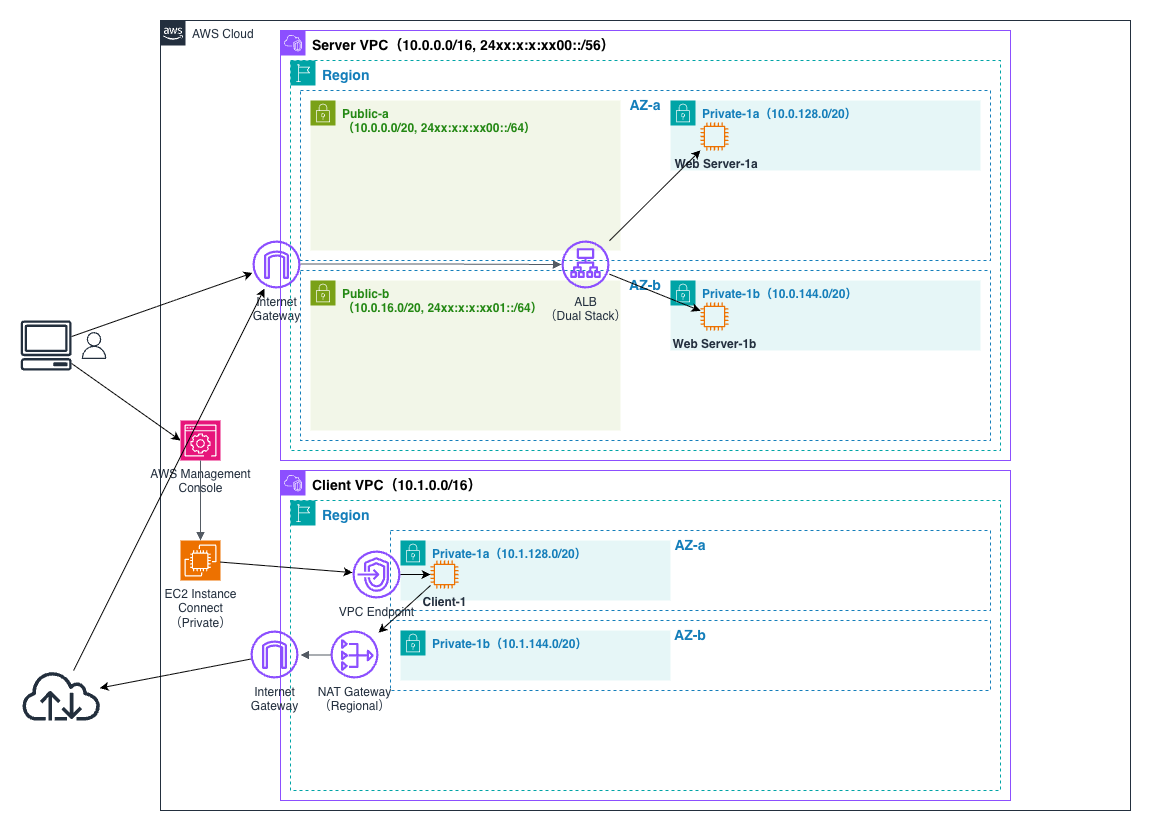

The diagram above was exported from draw.io. Its source (the exported page's mxGraphModel, read from the mxfile embedded in the PNG):
<mxGraphModel dx="1160" dy="1412" grid="1" gridSize="10" guides="1" tooltips="1" connect="1" arrows="1" fold="1" page="1" pageScale="1" pageWidth="1169" pageHeight="827" math="0" shadow="0">
  <root>
    <mxCell id="0" />
    <mxCell id="1" parent="0" />
    <mxCell id="WNEkOL8K-YfgSkJYSo1h-56" parent="1" style="dashed=0;verticalAlign=top;fontStyle=0;whiteSpace=wrap;html=1;strokeColor=#FFFFFF;" value="" vertex="1">
      <mxGeometry height="830" width="1150" as="geometry" />
    </mxCell>
    <mxCell id="WNEkOL8K-YfgSkJYSo1h-1" parent="1" style="points=[[0,0],[0.25,0],[0.5,0],[0.75,0],[1,0],[1,0.25],[1,0.5],[1,0.75],[1,1],[0.75,1],[0.5,1],[0.25,1],[0,1],[0,0.75],[0,0.5],[0,0.25]];outlineConnect=0;gradientColor=none;html=1;whiteSpace=wrap;fontSize=12;fontStyle=0;container=1;pointerEvents=0;collapsible=0;recursiveResize=0;shape=mxgraph.aws4.group;grIcon=mxgraph.aws4.group_aws_cloud_alt;strokeColor=#232F3E;fillColor=none;verticalAlign=top;align=left;spacingLeft=30;fontColor=#232F3E;dashed=0;" value="AWS Cloud" vertex="1">
      <mxGeometry height="790" width="970" x="160" y="20" as="geometry" />
    </mxCell>
    <mxCell id="WNEkOL8K-YfgSkJYSo1h-3" parent="WNEkOL8K-YfgSkJYSo1h-1" style="points=[[0,0],[0.25,0],[0.5,0],[0.75,0],[1,0],[1,0.25],[1,0.5],[1,0.75],[1,1],[0.75,1],[0.5,1],[0.25,1],[0,1],[0,0.75],[0,0.5],[0,0.25]];outlineConnect=0;gradientColor=none;html=1;whiteSpace=wrap;fontSize=12;fontStyle=0;container=1;pointerEvents=0;collapsible=0;recursiveResize=0;shape=mxgraph.aws4.group;grIcon=mxgraph.aws4.group_vpc2;strokeColor=#8C4FFF;fillColor=none;verticalAlign=top;align=left;spacingLeft=30;fontColor=#AAB7B8;dashed=0;" value="&lt;font style=&quot;font-size: 14px; color: rgb(0, 0, 0);&quot;&gt;&lt;b style=&quot;&quot;&gt;Client VPC（10.1.0.0/16&lt;/b&gt;&lt;b style=&quot;background-color: transparent;&quot;&gt;）&lt;/b&gt;&lt;/font&gt;" vertex="1">
      <mxGeometry height="330" width="730" x="120" y="450" as="geometry" />
    </mxCell>
    <mxCell id="WNEkOL8K-YfgSkJYSo1h-5" parent="WNEkOL8K-YfgSkJYSo1h-3" style="points=[[0,0],[0.25,0],[0.5,0],[0.75,0],[1,0],[1,0.25],[1,0.5],[1,0.75],[1,1],[0.75,1],[0.5,1],[0.25,1],[0,1],[0,0.75],[0,0.5],[0,0.25]];outlineConnect=0;gradientColor=none;html=1;whiteSpace=wrap;fontSize=12;fontStyle=0;container=1;pointerEvents=0;collapsible=0;recursiveResize=0;shape=mxgraph.aws4.group;grIcon=mxgraph.aws4.group_region;strokeColor=#00A4A6;fillColor=none;verticalAlign=top;align=left;spacingLeft=30;fontColor=#147EBA;dashed=1;" value="&lt;b&gt;&lt;font style=&quot;font-size: 14px;&quot;&gt;Region&lt;/font&gt;&lt;/b&gt;" vertex="1">
      <mxGeometry height="290" width="710" x="10" y="30" as="geometry" />
    </mxCell>
    <mxCell id="WNEkOL8K-YfgSkJYSo1h-8" parent="WNEkOL8K-YfgSkJYSo1h-5" style="fillColor=none;strokeColor=#147EBA;dashed=1;verticalAlign=top;fontStyle=0;fontColor=#147EBA;whiteSpace=wrap;html=1;" value="&lt;b&gt;&lt;font style=&quot;font-size: 14px;&quot;&gt;AZ-a&lt;/font&gt;&lt;/b&gt;" vertex="1">
      <mxGeometry height="80" width="600" x="100" y="30" as="geometry" />
    </mxCell>
    <mxCell id="WNEkOL8K-YfgSkJYSo1h-9" parent="WNEkOL8K-YfgSkJYSo1h-5" style="fillColor=none;strokeColor=#147EBA;dashed=1;verticalAlign=top;fontStyle=0;fontColor=#147EBA;whiteSpace=wrap;html=1;" value="&lt;b&gt;&lt;font style=&quot;font-size: 14px;&quot;&gt;AZ-b&lt;/font&gt;&lt;/b&gt;" vertex="1">
      <mxGeometry height="70" width="600" x="100" y="120" as="geometry" />
    </mxCell>
    <mxCell id="WNEkOL8K-YfgSkJYSo1h-25" parent="WNEkOL8K-YfgSkJYSo1h-5" style="points=[[0,0],[0.25,0],[0.5,0],[0.75,0],[1,0],[1,0.25],[1,0.5],[1,0.75],[1,1],[0.75,1],[0.5,1],[0.25,1],[0,1],[0,0.75],[0,0.5],[0,0.25]];outlineConnect=0;gradientColor=none;html=1;whiteSpace=wrap;fontSize=12;fontStyle=0;container=1;pointerEvents=0;collapsible=0;recursiveResize=0;shape=mxgraph.aws4.group;grIcon=mxgraph.aws4.group_security_group;grStroke=0;strokeColor=#00A4A6;fillColor=#E6F6F7;verticalAlign=top;align=left;spacingLeft=30;fontColor=#147EBA;dashed=0;" value="&lt;b&gt;Private-1a（10.1.128.0/20）&lt;/b&gt;" vertex="1">
      <mxGeometry height="60" width="270" x="110" y="40" as="geometry" />
    </mxCell>
    <mxCell id="WNEkOL8K-YfgSkJYSo1h-33" parent="WNEkOL8K-YfgSkJYSo1h-25" style="sketch=0;outlineConnect=0;fontColor=#232F3E;gradientColor=none;fillColor=#ED7100;strokeColor=none;dashed=0;verticalLabelPosition=bottom;verticalAlign=top;align=center;html=1;fontSize=12;fontStyle=0;aspect=fixed;pointerEvents=1;shape=mxgraph.aws4.instance2;" value="&lt;b&gt;Client-1&lt;/b&gt;" vertex="1">
      <mxGeometry height="28" width="28" x="30" y="20" as="geometry" />
    </mxCell>
    <mxCell id="WNEkOL8K-YfgSkJYSo1h-49" edge="1" parent="WNEkOL8K-YfgSkJYSo1h-25" style="endArrow=classic;html=1;rounded=0;" target="WNEkOL8K-YfgSkJYSo1h-48" value="">
      <mxGeometry height="50" relative="1" width="50" as="geometry">
        <mxPoint x="30" y="45" as="sourcePoint" />
        <mxPoint x="80" y="-5" as="targetPoint" />
      </mxGeometry>
    </mxCell>
    <mxCell id="WNEkOL8K-YfgSkJYSo1h-34" parent="WNEkOL8K-YfgSkJYSo1h-5" style="points=[[0,0],[0.25,0],[0.5,0],[0.75,0],[1,0],[1,0.25],[1,0.5],[1,0.75],[1,1],[0.75,1],[0.5,1],[0.25,1],[0,1],[0,0.75],[0,0.5],[0,0.25]];outlineConnect=0;gradientColor=none;html=1;whiteSpace=wrap;fontSize=12;fontStyle=0;container=1;pointerEvents=0;collapsible=0;recursiveResize=0;shape=mxgraph.aws4.group;grIcon=mxgraph.aws4.group_security_group;grStroke=0;strokeColor=#00A4A6;fillColor=#E6F6F7;verticalAlign=top;align=left;spacingLeft=30;fontColor=#147EBA;dashed=0;" value="&lt;b&gt;Private-1b（10.1.144.0/20）&lt;/b&gt;" vertex="1">
      <mxGeometry height="50" width="270" x="110" y="130" as="geometry" />
    </mxCell>
    <mxCell id="WNEkOL8K-YfgSkJYSo1h-48" parent="WNEkOL8K-YfgSkJYSo1h-5" style="sketch=0;outlineConnect=0;fontColor=#232F3E;gradientColor=none;fillColor=#8C4FFF;strokeColor=none;dashed=0;verticalLabelPosition=bottom;verticalAlign=top;align=center;html=1;fontSize=12;fontStyle=0;aspect=fixed;pointerEvents=1;shape=mxgraph.aws4.nat_gateway;" value="NAT Gateway&lt;div&gt;（Regional）&lt;/div&gt;" vertex="1">
      <mxGeometry height="48" width="48" x="40" y="130" as="geometry" />
    </mxCell>
    <mxCell id="WNEkOL8K-YfgSkJYSo1h-50" edge="1" parent="WNEkOL8K-YfgSkJYSo1h-5" style="edgeStyle=orthogonalEdgeStyle;html=1;endArrow=none;elbow=vertical;startArrow=block;startFill=1;strokeColor=#545B64;rounded=0;" value="">
      <mxGeometry relative="1" width="100" as="geometry">
        <mxPoint x="10" y="154.5" as="sourcePoint" />
        <mxPoint x="40" y="154.5" as="targetPoint" />
      </mxGeometry>
    </mxCell>
    <mxCell id="iDjCFUgo5xo9qic5AKBE-1" parent="WNEkOL8K-YfgSkJYSo1h-5" style="sketch=0;outlineConnect=0;fontColor=#232F3E;gradientColor=none;fillColor=#8C4FFF;strokeColor=none;dashed=0;verticalLabelPosition=bottom;verticalAlign=top;align=center;html=1;fontSize=12;fontStyle=0;aspect=fixed;pointerEvents=1;shape=mxgraph.aws4.endpoints;" value="VPC Endpoint" vertex="1">
      <mxGeometry height="48" width="48" x="62" y="50" as="geometry" />
    </mxCell>
    <mxCell id="WNEkOL8K-YfgSkJYSo1h-44" edge="1" parent="WNEkOL8K-YfgSkJYSo1h-5" source="iDjCFUgo5xo9qic5AKBE-1" style="endArrow=classic;html=1;rounded=0;" target="WNEkOL8K-YfgSkJYSo1h-33" value="">
      <mxGeometry height="50" relative="1" width="50" as="geometry">
        <mxPoint x="-70" y="60" as="sourcePoint" />
        <mxPoint x="-20" y="10" as="targetPoint" />
      </mxGeometry>
    </mxCell>
    <mxCell id="WNEkOL8K-YfgSkJYSo1h-35" parent="WNEkOL8K-YfgSkJYSo1h-1" style="sketch=0;points=[[0,0,0],[0.25,0,0],[0.5,0,0],[0.75,0,0],[1,0,0],[0,1,0],[0.25,1,0],[0.5,1,0],[0.75,1,0],[1,1,0],[0,0.25,0],[0,0.5,0],[0,0.75,0],[1,0.25,0],[1,0.5,0],[1,0.75,0]];outlineConnect=0;fontColor=#232F3E;fillColor=#ED7100;strokeColor=#ffffff;dashed=0;verticalLabelPosition=bottom;verticalAlign=top;align=center;html=1;fontSize=12;fontStyle=0;aspect=fixed;shape=mxgraph.aws4.resourceIcon;resIcon=mxgraph.aws4.ec2;" value="EC2 Instance&lt;div&gt;Connect&lt;/div&gt;&lt;div&gt;（Private）&lt;/div&gt;" vertex="1">
      <mxGeometry height="40" width="40" x="20" y="520" as="geometry" />
    </mxCell>
    <mxCell id="WNEkOL8K-YfgSkJYSo1h-38" parent="WNEkOL8K-YfgSkJYSo1h-1" style="sketch=0;points=[[0,0,0],[0.25,0,0],[0.5,0,0],[0.75,0,0],[1,0,0],[0,1,0],[0.25,1,0],[0.5,1,0],[0.75,1,0],[1,1,0],[0,0.25,0],[0,0.5,0],[0,0.75,0],[1,0.25,0],[1,0.5,0],[1,0.75,0]];points=[[0,0,0],[0.25,0,0],[0.5,0,0],[0.75,0,0],[1,0,0],[0,1,0],[0.25,1,0],[0.5,1,0],[0.75,1,0],[1,1,0],[0,0.25,0],[0,0.5,0],[0,0.75,0],[1,0.25,0],[1,0.5,0],[1,0.75,0]];outlineConnect=0;fontColor=#232F3E;fillColor=#E7157B;strokeColor=#ffffff;dashed=0;verticalLabelPosition=bottom;verticalAlign=top;align=center;html=1;fontSize=12;fontStyle=0;aspect=fixed;shape=mxgraph.aws4.resourceIcon;resIcon=mxgraph.aws4.management_console;" value="AWS Management&lt;div&gt;Console&lt;/div&gt;" vertex="1">
      <mxGeometry height="40" width="40" x="20" y="400" as="geometry" />
    </mxCell>
    <mxCell id="WNEkOL8K-YfgSkJYSo1h-43" edge="1" parent="WNEkOL8K-YfgSkJYSo1h-1" source="WNEkOL8K-YfgSkJYSo1h-38" style="edgeStyle=orthogonalEdgeStyle;html=1;endArrow=block;elbow=vertical;startArrow=none;endFill=1;strokeColor=#545B64;rounded=0;entryX=0.5;entryY=0;entryDx=0;entryDy=0;entryPerimeter=0;exitX=0.5;exitY=1;exitDx=0;exitDy=0;exitPerimeter=0;" target="WNEkOL8K-YfgSkJYSo1h-35" value="">
      <mxGeometry relative="1" width="100" as="geometry">
        <mxPoint x="30" y="440" as="sourcePoint" />
        <mxPoint x="130" y="440" as="targetPoint" />
      </mxGeometry>
    </mxCell>
    <mxCell id="WNEkOL8K-YfgSkJYSo1h-47" parent="WNEkOL8K-YfgSkJYSo1h-1" style="sketch=0;outlineConnect=0;fontColor=#232F3E;gradientColor=none;fillColor=#8C4FFF;strokeColor=none;dashed=0;verticalLabelPosition=bottom;verticalAlign=top;align=center;html=1;fontSize=12;fontStyle=0;aspect=fixed;pointerEvents=1;shape=mxgraph.aws4.internet_gateway;" value="Internet&lt;div&gt;Gateway&lt;/div&gt;" vertex="1">
      <mxGeometry height="48" width="48" x="90" y="610" as="geometry" />
    </mxCell>
    <mxCell id="iDjCFUgo5xo9qic5AKBE-2" edge="1" parent="WNEkOL8K-YfgSkJYSo1h-1" source="WNEkOL8K-YfgSkJYSo1h-35" style="endArrow=classic;html=1;rounded=0;" target="iDjCFUgo5xo9qic5AKBE-1" value="">
      <mxGeometry height="50" relative="1" width="50" as="geometry">
        <mxPoint x="220" y="560" as="sourcePoint" />
        <mxPoint x="430" y="573" as="targetPoint" />
      </mxGeometry>
    </mxCell>
    <mxCell id="WNEkOL8K-YfgSkJYSo1h-2" parent="1" style="points=[[0,0],[0.25,0],[0.5,0],[0.75,0],[1,0],[1,0.25],[1,0.5],[1,0.75],[1,1],[0.75,1],[0.5,1],[0.25,1],[0,1],[0,0.75],[0,0.5],[0,0.25]];outlineConnect=0;gradientColor=none;html=1;whiteSpace=wrap;fontSize=12;fontStyle=0;container=1;pointerEvents=0;collapsible=0;recursiveResize=0;shape=mxgraph.aws4.group;grIcon=mxgraph.aws4.group_vpc2;strokeColor=#8C4FFF;fillColor=none;verticalAlign=top;align=left;spacingLeft=30;fontColor=#AAB7B8;dashed=0;" value="&lt;b&gt;&lt;font style=&quot;color: rgb(0, 0, 0); font-size: 14px;&quot;&gt;Server VPC（10.0.0.0/16, 24xx:x:x:xx00::/56）&lt;/font&gt;&lt;/b&gt;" vertex="1">
      <mxGeometry height="430" width="730" x="280" y="30" as="geometry" />
    </mxCell>
    <mxCell id="WNEkOL8K-YfgSkJYSo1h-13" parent="WNEkOL8K-YfgSkJYSo1h-2" style="sketch=0;outlineConnect=0;fontColor=#232F3E;gradientColor=none;fillColor=#8C4FFF;strokeColor=none;dashed=0;verticalLabelPosition=bottom;verticalAlign=top;align=center;html=1;fontSize=12;fontStyle=0;aspect=fixed;pointerEvents=1;shape=mxgraph.aws4.internet_gateway;" value="Internet&lt;div&gt;Gateway&lt;/div&gt;" vertex="1">
      <mxGeometry height="48" width="48" x="-28" y="210" as="geometry" />
    </mxCell>
    <mxCell id="WNEkOL8K-YfgSkJYSo1h-4" parent="1" style="points=[[0,0],[0.25,0],[0.5,0],[0.75,0],[1,0],[1,0.25],[1,0.5],[1,0.75],[1,1],[0.75,1],[0.5,1],[0.25,1],[0,1],[0,0.75],[0,0.5],[0,0.25]];outlineConnect=0;gradientColor=none;html=1;whiteSpace=wrap;fontSize=12;fontStyle=0;container=1;pointerEvents=0;collapsible=0;recursiveResize=0;shape=mxgraph.aws4.group;grIcon=mxgraph.aws4.group_region;strokeColor=#00A4A6;fillColor=none;verticalAlign=top;align=left;spacingLeft=30;fontColor=#147EBA;dashed=1;" value="&lt;font style=&quot;font-size: 14px;&quot;&gt;&lt;b&gt;Region&lt;/b&gt;&lt;/font&gt;" vertex="1">
      <mxGeometry height="390" width="710" x="290" y="60" as="geometry" />
    </mxCell>
    <mxCell id="WNEkOL8K-YfgSkJYSo1h-6" parent="WNEkOL8K-YfgSkJYSo1h-4" style="fillColor=none;strokeColor=#147EBA;dashed=1;verticalAlign=top;fontStyle=0;fontColor=#147EBA;whiteSpace=wrap;html=1;" value="&lt;font style=&quot;font-size: 14px;&quot;&gt;&lt;b&gt;AZ-a&lt;/b&gt;&lt;/font&gt;" vertex="1">
      <mxGeometry height="170" width="690" x="10" y="30" as="geometry" />
    </mxCell>
    <mxCell id="WNEkOL8K-YfgSkJYSo1h-7" parent="WNEkOL8K-YfgSkJYSo1h-4" style="fillColor=none;strokeColor=#147EBA;dashed=1;verticalAlign=top;fontStyle=0;fontColor=#147EBA;whiteSpace=wrap;html=1;" value="&lt;b&gt;&lt;font style=&quot;font-size: 14px;&quot;&gt;AZ-b&lt;/font&gt;&lt;/b&gt;" vertex="1">
      <mxGeometry height="170" width="690" x="10" y="210" as="geometry" />
    </mxCell>
    <mxCell id="WNEkOL8K-YfgSkJYSo1h-10" edge="1" parent="WNEkOL8K-YfgSkJYSo1h-4" source="WNEkOL8K-YfgSkJYSo1h-6" style="edgeStyle=orthogonalEdgeStyle;rounded=0;orthogonalLoop=1;jettySize=auto;html=1;exitX=0.5;exitY=1;exitDx=0;exitDy=0;" target="WNEkOL8K-YfgSkJYSo1h-6">
      <mxGeometry relative="1" as="geometry" />
    </mxCell>
    <mxCell id="WNEkOL8K-YfgSkJYSo1h-11" parent="WNEkOL8K-YfgSkJYSo1h-4" style="points=[[0,0],[0.25,0],[0.5,0],[0.75,0],[1,0],[1,0.25],[1,0.5],[1,0.75],[1,1],[0.75,1],[0.5,1],[0.25,1],[0,1],[0,0.75],[0,0.5],[0,0.25]];outlineConnect=0;gradientColor=none;html=1;whiteSpace=wrap;fontSize=12;fontStyle=0;container=1;pointerEvents=0;collapsible=0;recursiveResize=0;shape=mxgraph.aws4.group;grIcon=mxgraph.aws4.group_security_group;grStroke=0;strokeColor=#7AA116;fillColor=#F2F6E8;verticalAlign=top;align=left;spacingLeft=30;fontColor=#248814;dashed=0;" value="&lt;b&gt;Public-a&lt;/b&gt;&lt;div&gt;&lt;b&gt;（10.0.0.0/20, 24xx:x:x:xx00::/64）&lt;/b&gt;&lt;/div&gt;" vertex="1">
      <mxGeometry height="150" width="310" x="20" y="40" as="geometry" />
    </mxCell>
    <mxCell id="WNEkOL8K-YfgSkJYSo1h-12" parent="WNEkOL8K-YfgSkJYSo1h-4" style="points=[[0,0],[0.25,0],[0.5,0],[0.75,0],[1,0],[1,0.25],[1,0.5],[1,0.75],[1,1],[0.75,1],[0.5,1],[0.25,1],[0,1],[0,0.75],[0,0.5],[0,0.25]];outlineConnect=0;gradientColor=none;html=1;whiteSpace=wrap;fontSize=12;fontStyle=0;container=1;pointerEvents=0;collapsible=0;recursiveResize=0;shape=mxgraph.aws4.group;grIcon=mxgraph.aws4.group_security_group;grStroke=0;strokeColor=#7AA116;fillColor=#F2F6E8;verticalAlign=top;align=left;spacingLeft=30;fontColor=#248814;dashed=0;" value="&lt;b&gt;Public-b&lt;/b&gt;&lt;div&gt;&lt;b&gt;（10.0.16.0/20, 24xx:x:x:xx01::/64）&lt;/b&gt;&lt;/div&gt;" vertex="1">
      <mxGeometry height="150" width="310" x="20" y="220" as="geometry" />
    </mxCell>
    <mxCell id="WNEkOL8K-YfgSkJYSo1h-14" parent="WNEkOL8K-YfgSkJYSo1h-4" style="points=[[0,0],[0.25,0],[0.5,0],[0.75,0],[1,0],[1,0.25],[1,0.5],[1,0.75],[1,1],[0.75,1],[0.5,1],[0.25,1],[0,1],[0,0.75],[0,0.5],[0,0.25]];outlineConnect=0;gradientColor=none;html=1;whiteSpace=wrap;fontSize=12;fontStyle=0;container=1;pointerEvents=0;collapsible=0;recursiveResize=0;shape=mxgraph.aws4.group;grIcon=mxgraph.aws4.group_security_group;grStroke=0;strokeColor=#00A4A6;fillColor=#E6F6F7;verticalAlign=top;align=left;spacingLeft=30;fontColor=#147EBA;dashed=0;" value="&lt;b&gt;Private-1a（10.0.128.0/20）&lt;/b&gt;" vertex="1">
      <mxGeometry height="70" width="310" x="380" y="40" as="geometry" />
    </mxCell>
    <mxCell id="WNEkOL8K-YfgSkJYSo1h-15" parent="WNEkOL8K-YfgSkJYSo1h-4" style="points=[[0,0],[0.25,0],[0.5,0],[0.75,0],[1,0],[1,0.25],[1,0.5],[1,0.75],[1,1],[0.75,1],[0.5,1],[0.25,1],[0,1],[0,0.75],[0,0.5],[0,0.25]];outlineConnect=0;gradientColor=none;html=1;whiteSpace=wrap;fontSize=12;fontStyle=0;container=1;pointerEvents=0;collapsible=0;recursiveResize=0;shape=mxgraph.aws4.group;grIcon=mxgraph.aws4.group_security_group;grStroke=0;strokeColor=#00A4A6;fillColor=#E6F6F7;verticalAlign=top;align=left;spacingLeft=30;fontColor=#147EBA;dashed=0;" value="&lt;b&gt;Private-1b（10.0.144.0/20）&lt;/b&gt;" vertex="1">
      <mxGeometry height="70" width="310" x="380" y="220" as="geometry" />
    </mxCell>
    <mxCell id="WNEkOL8K-YfgSkJYSo1h-16" parent="WNEkOL8K-YfgSkJYSo1h-4" style="sketch=0;outlineConnect=0;fontColor=#232F3E;gradientColor=none;fillColor=#8C4FFF;strokeColor=none;dashed=0;verticalLabelPosition=bottom;verticalAlign=top;align=center;html=1;fontSize=12;fontStyle=0;aspect=fixed;pointerEvents=1;shape=mxgraph.aws4.application_load_balancer;" value="ALB&lt;div&gt;（Dual Stack）&lt;/div&gt;" vertex="1">
      <mxGeometry height="48" width="48" x="271" y="180" as="geometry" />
    </mxCell>
    <mxCell id="WNEkOL8K-YfgSkJYSo1h-17" parent="WNEkOL8K-YfgSkJYSo1h-4" style="sketch=0;outlineConnect=0;fontColor=#232F3E;gradientColor=none;fillColor=#ED7100;strokeColor=none;dashed=0;verticalLabelPosition=bottom;verticalAlign=top;align=center;html=1;fontSize=12;fontStyle=0;aspect=fixed;pointerEvents=1;shape=mxgraph.aws4.instance2;" value="&lt;b&gt;&amp;nbsp;Web Server-1a&lt;/b&gt;" vertex="1">
      <mxGeometry height="28" width="28" x="410" y="62" as="geometry" />
    </mxCell>
    <mxCell id="WNEkOL8K-YfgSkJYSo1h-18" parent="WNEkOL8K-YfgSkJYSo1h-4" style="sketch=0;outlineConnect=0;fontColor=#232F3E;gradientColor=none;fillColor=#ED7100;strokeColor=none;dashed=0;verticalLabelPosition=bottom;verticalAlign=top;align=center;html=1;fontSize=12;fontStyle=0;aspect=fixed;pointerEvents=1;shape=mxgraph.aws4.instance2;" value="&lt;b&gt;Web Server-1b&lt;/b&gt;" vertex="1">
      <mxGeometry height="28" width="28" x="410" y="242" as="geometry" />
    </mxCell>
    <mxCell id="WNEkOL8K-YfgSkJYSo1h-19" edge="1" parent="WNEkOL8K-YfgSkJYSo1h-4" style="edgeStyle=orthogonalEdgeStyle;html=1;endArrow=block;elbow=vertical;startArrow=none;endFill=1;strokeColor=#545B64;rounded=0;" target="WNEkOL8K-YfgSkJYSo1h-16" value="">
      <mxGeometry relative="1" width="100" as="geometry">
        <mxPoint x="10" y="203.5" as="sourcePoint" />
        <mxPoint x="110" y="203.5" as="targetPoint" />
      </mxGeometry>
    </mxCell>
    <mxCell id="WNEkOL8K-YfgSkJYSo1h-21" edge="1" parent="WNEkOL8K-YfgSkJYSo1h-4" source="WNEkOL8K-YfgSkJYSo1h-16" style="endArrow=classic;html=1;rounded=0;" target="WNEkOL8K-YfgSkJYSo1h-17" value="">
      <mxGeometry height="50" relative="1" width="50" as="geometry">
        <mxPoint x="319" y="200" as="sourcePoint" />
        <mxPoint x="369" y="150" as="targetPoint" />
      </mxGeometry>
    </mxCell>
    <mxCell id="WNEkOL8K-YfgSkJYSo1h-22" edge="1" parent="WNEkOL8K-YfgSkJYSo1h-4" source="WNEkOL8K-YfgSkJYSo1h-16" style="endArrow=classic;html=1;rounded=0;" target="WNEkOL8K-YfgSkJYSo1h-18" value="">
      <mxGeometry height="50" relative="1" width="50" as="geometry">
        <mxPoint x="270" y="360" as="sourcePoint" />
        <mxPoint x="320" y="310" as="targetPoint" />
      </mxGeometry>
    </mxCell>
    <mxCell id="WNEkOL8K-YfgSkJYSo1h-23" parent="1" style="sketch=0;outlineConnect=0;fontColor=#232F3E;gradientColor=none;fillColor=#232F3D;strokeColor=none;dashed=0;verticalLabelPosition=bottom;verticalAlign=top;align=center;html=1;fontSize=12;fontStyle=0;aspect=fixed;pointerEvents=1;shape=mxgraph.aws4.client;" value="" vertex="1">
      <mxGeometry height="50" width="51.32" x="20" y="320" as="geometry" />
    </mxCell>
    <mxCell id="WNEkOL8K-YfgSkJYSo1h-24" parent="1" style="sketch=0;outlineConnect=0;fontColor=#232F3E;gradientColor=none;fillColor=#232F3D;strokeColor=none;dashed=0;verticalLabelPosition=bottom;verticalAlign=top;align=center;html=1;fontSize=12;fontStyle=0;aspect=fixed;pointerEvents=1;shape=mxgraph.aws4.user;" value="" vertex="1">
      <mxGeometry height="27" width="27" x="80" y="331.5" as="geometry" />
    </mxCell>
    <mxCell id="WNEkOL8K-YfgSkJYSo1h-45" edge="1" parent="1" source="WNEkOL8K-YfgSkJYSo1h-23" style="endArrow=classic;html=1;rounded=0;entryX=0;entryY=0.5;entryDx=0;entryDy=0;entryPerimeter=0;" target="WNEkOL8K-YfgSkJYSo1h-38" value="">
      <mxGeometry height="50" relative="1" width="50" as="geometry">
        <mxPoint x="60" y="410" as="sourcePoint" />
        <mxPoint x="110" y="360" as="targetPoint" />
      </mxGeometry>
    </mxCell>
    <mxCell id="WNEkOL8K-YfgSkJYSo1h-46" edge="1" parent="1" source="WNEkOL8K-YfgSkJYSo1h-23" style="endArrow=classic;html=1;rounded=0;" target="WNEkOL8K-YfgSkJYSo1h-13" value="">
      <mxGeometry height="50" relative="1" width="50" as="geometry">
        <mxPoint x="71.32" y="320" as="sourcePoint" />
        <mxPoint x="121.32" y="270" as="targetPoint" />
      </mxGeometry>
    </mxCell>
    <mxCell id="WNEkOL8K-YfgSkJYSo1h-52" parent="1" style="sketch=0;outlineConnect=0;fontColor=#232F3E;gradientColor=none;fillColor=#232F3D;strokeColor=none;dashed=0;verticalLabelPosition=bottom;verticalAlign=top;align=center;html=1;fontSize=12;fontStyle=0;aspect=fixed;pointerEvents=1;shape=mxgraph.aws4.internet;" value="" vertex="1">
      <mxGeometry height="50" width="81.25" x="20" y="670" as="geometry" />
    </mxCell>
    <mxCell id="WNEkOL8K-YfgSkJYSo1h-54" edge="1" parent="1" source="WNEkOL8K-YfgSkJYSo1h-47" style="endArrow=classic;html=1;rounded=0;" target="WNEkOL8K-YfgSkJYSo1h-52" value="">
      <mxGeometry height="50" relative="1" width="50" as="geometry">
        <mxPoint x="90" y="600" as="sourcePoint" />
        <mxPoint x="140" y="550" as="targetPoint" />
      </mxGeometry>
    </mxCell>
    <mxCell id="iDjCFUgo5xo9qic5AKBE-3" edge="1" parent="1" source="WNEkOL8K-YfgSkJYSo1h-52" style="endArrow=classic;html=1;rounded=0;" target="WNEkOL8K-YfgSkJYSo1h-13" value="">
      <mxGeometry height="50" relative="1" width="50" as="geometry">
        <mxPoint x="57" y="670" as="sourcePoint" />
        <mxPoint x="107" y="620" as="targetPoint" />
      </mxGeometry>
    </mxCell>
  </root>
</mxGraphModel>